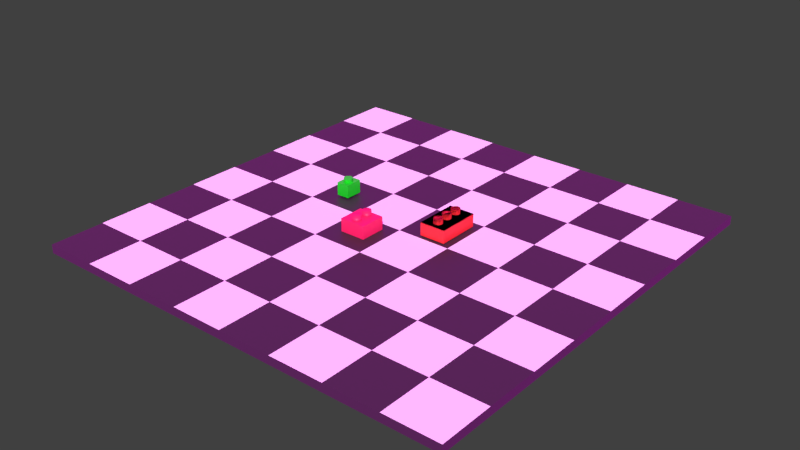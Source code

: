 # Source: lego_blocks.blend  (saved by Blender 3.1.7; exported with 4.5.12 LTS)
import bpy
from mathutils import Matrix  # noqa: F401  (used for matrix-valued properties, if any)

bpy.ops.wm.read_factory_settings(use_empty=True)
scene = bpy.context.scene
scene.name = 'Scene'

# ---- collections
col_collection_1 = bpy.data.collections.new('Collection 1'); scene.collection.children.link(col_collection_1)
col_collection = bpy.data.collections.new('Collection'); scene.collection.children.link(col_collection)
col_collection_001 = bpy.data.collections.new('Collection.001'); scene.collection.children.link(col_collection_001)

# ---- images (referenced by path relative to the original .blend; pixels are not part of the script)
import os
ASSET_DIR = os.environ.get("B2B_ASSET_DIR", "")  # directory of the original .blend (textures are referenced by path, not embedded)
HERE = os.path.dirname(os.path.abspath(__file__))  # packed textures are extracted next to this script under _unpacked/

def load_image(name, relpath, width, height, colorspace="sRGB"):
    """Load a texture the original file referenced (path relative to the .blend, or extracted next to this script)."""
    p = next((c for c in (os.path.join(HERE, relpath), os.path.join(ASSET_DIR, relpath)) if relpath and os.path.exists(c)), "")
    if p:
        img = bpy.data.images.load(p, check_existing=True)
        img.name = name
    else:  # same state as the original file: an image datablock whose file is absent (Cycles renders it pink)
        img = bpy.data.images.new(name, width, height)
        img.source = "FILE"
        img.filepath = "//" + (relpath or name)
    img.colorspace_settings.name = colorspace
    return img
img_environment_hdr = load_image('environment.hdr', 'environment.hdr', 1024, 1024, 'Linear Rec.709')

# ---- materials (node trees are filled in below, after node groups)
mat_material_018 = bpy.data.materials.new('Material.018')
mat_material_018.use_transparent_shadow = False
mat_material_003 = bpy.data.materials.new('Material.003')
mat_material_003.use_transparent_shadow = False
mat_material_002 = bpy.data.materials.new('Material.002')
mat_material_002.use_transparent_shadow = False
mat_2_001 = bpy.data.materials.new('2.001')
mat_2_001.use_transparent_shadow = False

# ---- material node trees
mat_material_018.use_nodes = True; mat_material_018.node_tree.nodes.clear()
_N = mat_material_018.node_tree.nodes; _L = mat_material_018.node_tree.links
n0 = _N.new('ShaderNodeBsdfPrincipled'); n0.name = 'Principled BSDF'; n0.location = (10, 300)
n0.distribution = 'GGX'
n0.subsurface_method = 'RANDOM_WALK_SKIN'
n0.inputs[0].default_value = (0.02772, 0.02772, 0.02772, 1.0)
n0.inputs[3].default_value = 1.45
n0.inputs[27].default_value = (0.0, 0.0, 0.0, 1.0)
n0.inputs[28].default_value = 1.0
n1 = _N.new('ShaderNodeOutputMaterial'); n1.name = 'Material Output'; n1.location = (300, 300)
_L.new(n0.outputs[0], n1.inputs[0])
n1.is_active_output = True
mat_material_003.use_nodes = True; mat_material_003.node_tree.nodes.clear()
_N = mat_material_003.node_tree.nodes; _L = mat_material_003.node_tree.links
n0 = _N.new('ShaderNodeBsdfPrincipled'); n0.name = 'Principled BSDF'; n0.location = (10, 300)
n0.distribution = 'GGX'
n0.subsurface_method = 'RANDOM_WALK_SKIN'
n0.inputs[0].default_value = (0.0, 0.8, 0.005973, 1.0)
n0.inputs[3].default_value = 1.45
n0.inputs[27].default_value = (0.0, 0.0, 0.0, 1.0)
n0.inputs[28].default_value = 1.0
n1 = _N.new('ShaderNodeOutputMaterial'); n1.name = 'Material Output'; n1.location = (300, 300)
_L.new(n0.outputs[0], n1.inputs[0])
n1.is_active_output = True
mat_material_002.use_nodes = True; mat_material_002.node_tree.nodes.clear()
_N = mat_material_002.node_tree.nodes; _L = mat_material_002.node_tree.links
n0 = _N.new('ShaderNodeBsdfPrincipled'); n0.name = 'Principled BSDF'; n0.location = (10, 300)
n0.distribution = 'GGX'
n0.subsurface_method = 'RANDOM_WALK_SKIN'
n0.inputs[0].default_value = (0.8, 0.0207, 0.1043, 1.0)
n0.inputs[3].default_value = 1.45
n0.inputs[27].default_value = (0.0, 0.0, 0.0, 1.0)
n0.inputs[28].default_value = 1.0
n1 = _N.new('ShaderNodeOutputMaterial'); n1.name = 'Material Output'; n1.location = (300, 300)
_L.new(n0.outputs[0], n1.inputs[0])
n1.is_active_output = True
mat_2_001.use_nodes = True; mat_2_001.node_tree.nodes.clear()
_N = mat_2_001.node_tree.nodes; _L = mat_2_001.node_tree.links
n0 = _N.new('ShaderNodeBsdfPrincipled'); n0.name = 'Principled BSDF'; n0.location = (10, 300)
n0.distribution = 'GGX'
n0.subsurface_method = 'RANDOM_WALK_SKIN'
n0.inputs[0].default_value = (0.8, 0.02935, 0.02307, 1.0)
n0.inputs[3].default_value = 1.45
n0.inputs[27].default_value = (0.0, 0.0, 0.0, 1.0)
n0.inputs[28].default_value = 1.0
n1 = _N.new('ShaderNodeOutputMaterial'); n1.name = 'Material Output'; n1.location = (300, 300)
_L.new(n0.outputs[0], n1.inputs[0])
n1.is_active_output = True

# ---- world
world_world = bpy.data.worlds.new('World'); scene.world = world_world
world_world.use_nodes = True; world_world.node_tree.nodes.clear()
_N = world_world.node_tree.nodes; _L = world_world.node_tree.links
n0 = _N.new('ShaderNodeBackground'); n0.name = 'Background'; n0.location = (132, 300)
n1 = _N.new('ShaderNodeOutputWorld'); n1.name = 'World Output'; n1.location = (343, 299)
n2 = _N.new('ShaderNodeMix'); n2.name = 'Mix'; n2.location = (-90, 301)
n2.data_type = 'RGBA'
n2.inputs[7].default_value = (0.05127, 0.05127, 0.05127, 1.0)
n3 = _N.new('ShaderNodeLightPath'); n3.name = 'Light Path'; n3.location = (-312, 302)
n3.width = 143
n4 = _N.new('ShaderNodeTexEnvironment'); n4.name = 'Environment Texture'; n4.location = (-367, 136)
n4.width = 202
n4.image = img_environment_hdr
_L.new(n0.outputs[0], n1.inputs[0])
_L.new(n4.outputs[0], n2.inputs[6])
_L.new(n3.outputs[0], n2.inputs[0])
_L.new(n2.outputs[2], n0.inputs[0])
n1.is_active_output = True
world_world.color = (0.05088, 0.05088, 0.05088)
world_world.use_sun_shadow = False
world_world.sun_shadow_jitter_overblur = 0.0
world_world.cycles.sampling_method = 'MANUAL'

# ---- meshes
me_plane_017 = bpy.data.meshes.new('Plane.017')
me_plane_017.from_pydata([(-1.0, 1.0, 1.984), (1.0, -1.0, 1.984), (-1.0, -0.00298, 1.984), (1.0, -0.00298, 1.984), (-1.0, -0.5015, 1.984), (1.0, -0.5015, 1.984), (1.0, -0.2522, 1.984), (-1.0, -0.2522, 1.984), (-1.0, -0.7507, 1.984), (1.0, -0.7507, 1.984), (1.0, 0.4985, 1.984), (-1.0, 0.4985, 1.984), (-1.0, 0.2478, 1.984), (1.0, 0.2478, 1.984), (1.0, 0.7493, 1.984), (-1.0, 0.7493, 1.984), (0.0, -1.0, 1.984), (0.0, 1.0, 1.984), (0.0, -0.00298, 1.984), (0.0, -0.5015, 1.984), (0.0, -0.2522, 1.984), (0.0, -0.7507, 1.984), (0.0, 0.4985, 1.984), (0.0, 0.2478, 1.984), (0.0, 0.7493, 1.984), (-0.5, 1.0, 1.984), (-0.5, -0.00298, 1.984), (-0.5, -0.5015, 1.984), (-0.5, -0.2522, 1.984), (-0.5, -0.7507, 1.984), (-0.5, 0.4985, 1.984), (-0.5, 0.2478, 1.984), (-0.5, 0.7493, 1.984), (-0.5, -1.0, 1.984), (0.5, -1.0, 1.984), (0.5, 1.0, 1.984), (0.5, -0.00298, 1.984), (0.5, -0.5015, 1.984), (0.5, -0.2522, 1.984), (0.5, -0.7507, 1.984), (0.5, 0.4985, 1.984), (0.5, 0.2478, 1.984), (0.5, 0.7493, 1.984), (0.25, 1.0, 1.984), (0.25, -0.00298, 1.984), (0.25, -0.5015, 1.984), (0.25, -0.2522, 1.984), (0.25, -0.7507, 1.984), (0.25, 0.4985, 1.984), (0.25, 0.2478, 1.984), (0.25, 0.7493, 1.984), (0.25, -1.0, 1.984), (0.75, -1.0, 1.984), (0.75, 1.0, 1.984), (0.75, -0.00298, 1.984), (0.75, -0.5015, 1.984), (0.75, -0.2522, 1.984), (0.75, -0.7507, 1.984), (0.75, 0.4985, 1.984), (0.75, 0.2478, 1.984), (0.75, 0.7493, 1.984), (-0.2443, -1.0, 1.984), (-0.2443, 1.0, 1.984), (-0.2443, -0.00298, 1.984), (-0.2443, -0.5015, 1.984), (-0.2443, -0.2522, 1.984), (-0.2443, -0.7507, 1.984), (-0.2443, 0.4985, 1.984), (-0.2443, 0.2478, 1.984), (-0.2443, 0.7493, 1.984), (-0.75, 1.0, 1.984), (-0.75, -0.00298, 1.984), (-0.75, -0.5015, 1.984), (-0.75, -0.2522, 1.984), (-0.75, -0.7507, 1.984), (-0.75, 0.4985, 1.984), (-0.75, 0.2478, 1.984), (-0.75, 0.7493, 1.984), (-0.75, -1.0, 1.984), (-1.0, -1.0, 0.0), (1.0, -1.0, 0.0), (-1.0, 1.0, 0.0), (1.0, 1.0, 0.0), (-1.0, 1.0, 1.984), (-1.0, -1.0, 1.984), (1.0, -1.0, 1.984), (1.0, 1.0, 1.984), (-1.0, -0.00298, 0.0), (1.0, -0.00298, 0.0), (-1.0, -0.00298, 1.984), (1.0, -0.00298, 1.984), (-1.0, -0.5015, 0.0), (-1.0, -0.5015, 1.984), (1.0, -0.5015, 0.0), (1.0, -0.5015, 1.984), (1.0, -0.2522, 0.0), (1.0, -0.2522, 1.984), (-1.0, -0.2522, 0.0), (-1.0, -0.2522, 1.984), (-1.0, -0.7507, 0.0), (-1.0, -0.7507, 1.984), (1.0, -0.7507, 0.0), (1.0, -0.7507, 1.984), (1.0, 0.4985, 0.0), (1.0, 0.4985, 1.984), (-1.0, 0.4985, 0.0), (-1.0, 0.4985, 1.984), (-1.0, 0.2478, 0.0), (-1.0, 0.2478, 1.984), (1.0, 0.2478, 0.0), (1.0, 0.2478, 1.984), (1.0, 0.7493, 0.0), (1.0, 0.7493, 1.984), (-1.0, 0.7493, 0.0), (-1.0, 0.7493, 1.984), (0.0, -1.0, 0.0), (0.0, 1.0, 0.0), (0.0, -1.0, 1.984), (0.0, 1.0, 1.984), (0.0, -0.00298, 1.984), (0.0, -0.00298, 0.0), (0.0, -0.5015, 0.0), (0.0, -0.5015, 1.984), (0.0, -0.2522, 0.0), (0.0, -0.2522, 1.984), (0.0, -0.7507, 1.984), (0.0, -0.7507, 0.0), (0.0, 0.4985, 1.984), (0.0, 0.4985, 0.0), (0.0, 0.2478, 0.0), (0.0, 0.2478, 1.984), (0.0, 0.7493, 1.984), (0.0, 0.7493, 0.0), (-0.5, 1.0, 0.0), (-0.5, 1.0, 1.984), (-0.5, -0.00298, 1.984), (-0.5, -0.5015, 1.984), (-0.5, -0.2522, 1.984), (-0.5, -0.7507, 1.984), (-0.5, 0.4985, 1.984), (-0.5, 0.2478, 1.984), (-0.5, 0.7493, 1.984), (-0.5, -1.0, 0.0), (-0.5, -1.0, 1.984), (-0.5, -0.00298, 0.0), (-0.5, -0.5015, 0.0), (-0.5, -0.2522, 0.0), (-0.5, -0.7507, 0.0), (-0.5, 0.4985, 0.0), (-0.5, 0.2478, 0.0), (-0.5, 0.7493, 0.0), (0.5, -1.0, 0.0), (0.5, -1.0, 1.984), (0.5, -0.00298, 0.0), (0.5, -0.5015, 0.0), (0.5, -0.2522, 0.0), (0.5, -0.7507, 0.0), (0.5, 0.4985, 0.0), (0.5, 0.2478, 0.0), (0.5, 0.7493, 0.0), (0.5, 1.0, 0.0), (0.5, 1.0, 1.984), (0.5, -0.00298, 1.984), (0.5, -0.5015, 1.984), (0.5, -0.2522, 1.984), (0.5, -0.7507, 1.984), (0.5, 0.4985, 1.984), (0.5, 0.2478, 1.984), (0.5, 0.7493, 1.984), (0.25, 1.0, 0.0), (0.25, 1.0, 1.984), (0.25, -0.00298, 1.984), (0.25, -0.5015, 1.984), (0.25, -0.2522, 1.984), (0.25, -0.7507, 1.984), (0.25, 0.4985, 1.984), (0.25, 0.2478, 1.984), (0.25, 0.7493, 1.984), (0.25, -1.0, 0.0), (0.25, -1.0, 1.984), (0.25, -0.00298, 0.0), (0.25, -0.5015, 0.0), (0.25, -0.2522, 0.0), (0.25, -0.7507, 0.0), (0.25, 0.4985, 0.0), (0.25, 0.2478, 0.0), (0.25, 0.7493, 0.0), (0.75, -1.0, 0.0), (0.75, -1.0, 1.984), (0.75, -0.00298, 0.0), (0.75, -0.5015, 0.0), (0.75, -0.2522, 0.0), (0.75, -0.7507, 0.0), (0.75, 0.4985, 0.0), (0.75, 0.2478, 0.0), (0.75, 0.7493, 0.0), (0.75, 1.0, 0.0), (0.75, 1.0, 1.984), (0.75, -0.00298, 1.984), (0.75, -0.5015, 1.984), (0.75, -0.2522, 1.984), (0.75, -0.7507, 1.984), (0.75, 0.4985, 1.984), (0.75, 0.2478, 1.984), (0.75, 0.7493, 1.984), (-0.2443, -1.0, 0.0), (-0.2443, -1.0, 1.984), (-0.2443, -0.00298, 0.0), (-0.2443, -0.5015, 0.0), (-0.2443, -0.2522, 0.0), (-0.2443, -0.7507, 0.0), (-0.2443, 0.4985, 0.0), (-0.2443, 0.2478, 0.0), (-0.2443, 0.7493, 0.0), (-0.2443, 1.0, 0.0), (-0.2443, 1.0, 1.984), (-0.2443, -0.00298, 1.984), (-0.2443, -0.5015, 1.984), (-0.2443, -0.2522, 1.984), (-0.2443, -0.7507, 1.984), (-0.2443, 0.4985, 1.984), (-0.2443, 0.2478, 1.984), (-0.2443, 0.7493, 1.984), (-0.75, 1.0, 0.0), (-0.75, 1.0, 1.984), (-0.75, -0.00298, 1.984), (-0.75, -0.5015, 1.984), (-0.75, -0.2522, 1.984), (-0.75, -0.7507, 1.984), (-0.75, 0.4985, 1.984), (-0.75, 0.2478, 1.984), (-0.75, 0.7493, 1.984), (-0.75, -1.0, 0.0), (-0.75, -1.0, 1.984), (-0.75, -0.00298, 0.0), (-0.75, -0.5015, 0.0), (-0.75, -0.2522, 0.0), (-0.75, -0.7507, 0.0), (-0.75, 0.4985, 0.0), (-0.75, 0.2478, 0.0), (-0.75, 0.7493, 0.0)], [], [(55, 5, 6, 56), (52, 1, 9, 57), (54, 3, 13, 59), (58, 10, 14, 60), (67, 22, 24, 69), (63, 18, 23, 68), (61, 16, 21, 66), (64, 19, 20, 65), (72, 27, 28, 73), (78, 33, 29, 74), (71, 26, 31, 76), (75, 30, 32, 77), (48, 40, 42, 50), (44, 36, 41, 49), (51, 34, 39, 47), (45, 37, 38, 46), (24, 50, 43, 17), (20, 46, 44, 18), (21, 47, 45, 19), (23, 49, 48, 22), (41, 59, 58, 40), (39, 57, 55, 37), (38, 56, 54, 36), (42, 60, 53, 35), (32, 69, 62, 25), (28, 65, 63, 26), (29, 66, 64, 27), (31, 68, 67, 30), (12, 76, 75, 11), (8, 74, 72, 4), (7, 73, 71, 2), (15, 77, 70, 0), (195, 196, 82, 111), (204, 112, 86, 197), (111, 82, 86, 112), (99, 79, 84, 100), (223, 81, 83, 224), (187, 80, 85, 188), (107, 87, 89, 108), (95, 88, 90, 96), (200, 96, 90, 198), (191, 189, 88, 95), (192, 190, 93, 101), (201, 102, 94, 199), (101, 93, 94, 102), (97, 91, 92, 98), (87, 97, 98, 89), (190, 191, 95, 93), (93, 95, 96, 94), (80, 101, 102, 85), (187, 192, 101, 80), (91, 99, 100, 92), (113, 105, 106, 114), (109, 103, 104, 110), (203, 110, 104, 202), (194, 193, 103, 109), (189, 194, 109, 88), (88, 109, 110, 90), (105, 107, 108, 106), (81, 113, 114, 83), (103, 111, 112, 104), (193, 195, 111, 103), (211, 213, 132, 128), (207, 212, 129, 120), (212, 211, 128, 129), (221, 130, 127, 220), (205, 210, 126, 115), (208, 209, 123, 121), (219, 125, 122, 217), (210, 208, 121, 126), (209, 207, 120, 123), (218, 124, 119, 216), (205, 115, 117, 206), (169, 116, 118, 170), (222, 131, 118, 215), (213, 214, 116, 132), (240, 223, 133, 150), (231, 141, 134, 224), (232, 142, 143, 233), (227, 137, 135, 225), (236, 234, 144, 146), (237, 235, 145, 147), (228, 138, 136, 226), (235, 236, 146, 145), (232, 237, 147, 142), (230, 140, 139, 229), (239, 238, 148, 149), (234, 239, 149, 144), (238, 240, 150, 148), (214, 133, 134, 215), (196, 160, 161, 197), (184, 186, 159, 157), (180, 185, 158, 153), (185, 184, 157, 158), (176, 167, 166, 175), (178, 183, 156, 151), (181, 182, 155, 154), (174, 165, 163, 172), (183, 181, 154, 156), (182, 180, 153, 155), (173, 164, 162, 171), (178, 151, 152, 179), (177, 168, 161, 170), (186, 169, 160, 159), (132, 116, 169, 186), (115, 178, 179, 117), (123, 120, 180, 182), (126, 121, 181, 183), (121, 123, 182, 181), (122, 172, 173, 124), (117, 179, 174, 125), (115, 126, 183, 178), (129, 128, 184, 185), (120, 129, 185, 180), (119, 171, 176, 130), (127, 175, 177, 131), (128, 132, 186, 184), (160, 169, 170, 161), (82, 196, 197, 86), (157, 159, 195, 193), (166, 202, 204, 168), (162, 198, 203, 167), (153, 158, 194, 189), (158, 157, 193, 194), (151, 156, 192, 187), (152, 188, 201, 165), (163, 199, 200, 164), (154, 155, 191, 190), (156, 154, 190, 192), (155, 153, 189, 191), (151, 187, 188, 152), (159, 160, 196, 195), (116, 214, 215, 118), (150, 133, 214, 213), (142, 205, 206, 143), (146, 144, 207, 209), (147, 145, 208, 210), (145, 146, 209, 208), (136, 217, 218, 137), (143, 206, 219, 138), (142, 147, 210, 205), (149, 148, 211, 212), (144, 149, 212, 207), (135, 216, 221, 140), (139, 220, 222, 141), (148, 150, 213, 211), (105, 113, 240, 238), (106, 229, 231, 114), (89, 225, 230, 108), (87, 107, 239, 234), (107, 105, 238, 239), (79, 99, 237, 232), (84, 233, 228, 100), (92, 226, 227, 98), (91, 97, 236, 235), (99, 91, 235, 237), (97, 87, 234, 236), (79, 232, 233, 84), (113, 81, 223, 240), (133, 223, 224, 134)])
me_plane_017.polygons.foreach_set('material_index', [0, 0, 0, 0, 0, 0, 0, 0, 0, 0, 0, 0, 0, 0, 0, 0, 0, 0, 0, 0, 0, 0, 0, 0, 0, 0, 0, 0, 0, 0, 0, 0, 1, 1, 1, 1, 1, 1, 1, 1, 1, 1, 1, 1, 1, 1, 1, 1, 1, 1, 1, 1, 1, 1, 1, 1, 1, 1, 1, 1, 1, 1, 1, 1, 1, 1, 1, 1, 1, 1, 1, 1, 1, 1, 1, 1, 1, 1, 1, 1, 1, 1, 1, 1, 1, 1, 1, 1, 1, 1, 1, 1, 1, 1, 1, 1, 1, 1, 1, 1, 1, 1, 1, 1, 1, 1, 1, 1, 1, 1, 1, 1, 1, 1, 1, 1, 1, 1, 1, 1, 1, 1, 1, 1, 1, 1, 1, 1, 1, 1, 1, 1, 1, 1, 1, 1, 1, 1, 1, 1, 1, 1, 1, 1, 1, 1, 1, 1, 1, 1, 1, 1, 1, 1, 1, 1, 1, 1, 1, 1])
_uv = me_plane_017.uv_layers.new(name='UVMap')
_uv.uv.foreach_set('vector', [0.875, 0.25, 1.0, 0.25, 1.0, 0.375, 0.875, 0.375, 0.875, 0.0, 1.0, 0.0, 1.0, 0.125, 0.875, 0.125, 0.875, 0.5, 1.0, 0.5, 1.0, 0.625, 0.875, 0.625, 0.875, 0.75, 1.0, 0.75, 1.0, 0.875, 0.875, 0.875, 0.375, 0.75, 0.5, 0.75, 0.5, 0.875, 0.375, 0.875, 0.375, 0.5, 0.5, 0.5, 0.5, 0.625, 0.375, 0.625, 0.375, 0.0, 0.5, 0.0, 0.5, 0.125, 0.375, 0.125, 0.375, 0.25, 0.5, 0.25, 0.5, 0.375, 0.375, 0.375, 0.125, 0.25, 0.25, 0.25, 0.25, 0.375, 0.125, 0.375, 0.125, 0.0, 0.25, 0.0, 0.25, 0.125, 0.125, 0.125, 0.125, 0.5, 0.25, 0.5, 0.25, 0.625, 0.125, 0.625, 0.125, 0.75, 0.25, 0.75, 0.25, 0.875, 0.125, 0.875, 0.625, 0.75, 0.75, 0.75, 0.75, 0.875, 0.625, 0.875, 0.625, 0.5, 0.75, 0.5, 0.75, 0.625, 0.625, 0.625, 0.625, 0.0, 0.75, 0.0, 0.75, 0.125, 0.625, 0.125, 0.625, 0.25, 0.75, 0.25, 0.75, 0.375, 0.625, 0.375, 0.5, 0.875, 0.625, 0.875, 0.625, 1.0, 0.5, 1.0, 0.5, 0.375, 0.625, 0.375, 0.625, 0.5, 0.5, 0.5, 0.5, 0.125, 0.625, 0.125, 0.625, 0.25, 0.5, 0.25, 0.5, 0.625, 0.625, 0.625, 0.625, 0.75, 0.5, 0.75, 0.75, 0.625, 0.875, 0.625, 0.875, 0.75, 0.75, 0.75, 0.75, 0.125, 0.875, 0.125, 0.875, 0.25, 0.75, 0.25, 0.75, 0.375, 0.875, 0.375, 0.875, 0.5, 0.75, 0.5, 0.75, 0.875, 0.875, 0.875, 0.875, 1.0, 0.75, 1.0, 0.25, 0.875, 0.375, 0.875, 0.375, 1.0, 0.25, 1.0, 0.25, 0.375, 0.375, 0.375, 0.375, 0.5, 0.25, 0.5, 0.25, 0.125, 0.375, 0.125, 0.375, 0.25, 0.25, 0.25, 0.25, 0.625, 0.375, 0.625, 0.375, 0.75, 0.25, 0.75, 0.0, 0.625, 0.125, 0.625, 0.125, 0.75, 0.0, 0.75, 0.0, 0.125, 0.125, 0.125, 0.125, 0.25, 0.0, 0.25, 0.0, 0.375, 0.125, 0.375, 0.125, 0.5, 0.0, 0.5, 0.0, 0.875, 0.125, 0.875, 0.125, 1.0, 0.0, 1.0, 0.875, 0.875, 0.875, 1.0, 1.0, 1.0, 1.0, 0.875, 0.875, 0.875, 1.0, 0.875, 1.0, 1.0, 0.875, 1.0, 1.0, 0.875, 1.0, 1.0, 1.0, 1.0, 1.0, 0.875, 0.0, 0.125, 0.0, 0.0, 0.0, 0.0, 0.0, 0.125, 0.125, 1.0, 0.0, 1.0, 0.0, 1.0, 0.125, 1.0, 0.875, 0.0, 1.0, 0.0, 1.0, 0.0, 0.875, 0.0, 0.0, 0.625, 0.0, 0.5, 0.0, 0.5, 0.0, 0.625, 1.0, 0.375, 1.0, 0.5, 1.0, 0.5, 1.0, 0.375, 0.875, 0.375, 1.0, 0.375, 1.0, 0.5, 0.875, 0.5, 0.875, 0.375, 0.875, 0.5, 1.0, 0.5, 1.0, 0.375, 0.875, 0.125, 0.875, 0.25, 1.0, 0.25, 1.0, 0.125, 0.875, 0.125, 1.0, 0.125, 1.0, 0.25, 0.875, 0.25, 1.0, 0.125, 1.0, 0.25, 1.0, 0.25, 1.0, 0.125, 0.0, 0.375, 0.0, 0.25, 0.0, 0.25, 0.0, 0.375, 0.0, 0.5, 0.0, 0.375, 0.0, 0.375, 0.0, 0.5, 0.875, 0.25, 0.875, 0.375, 1.0, 0.375, 1.0, 0.25, 1.0, 0.25, 1.0, 0.375, 1.0, 0.375, 1.0, 0.25, 1.0, 0.0, 1.0, 0.125, 1.0, 0.125, 1.0, 0.0, 0.875, 0.0, 0.875, 0.125, 1.0, 0.125, 1.0, 0.0, 0.0, 0.25, 0.0, 0.125, 0.0, 0.125, 0.0, 0.25, 0.0, 0.875, 0.0, 0.75, 0.0, 0.75, 0.0, 0.875, 1.0, 0.625, 1.0, 0.75, 1.0, 0.75, 1.0, 0.625, 0.875, 0.625, 1.0, 0.625, 1.0, 0.75, 0.875, 0.75, 0.875, 0.625, 0.875, 0.75, 1.0, 0.75, 1.0, 0.625, 0.875, 0.5, 0.875, 0.625, 1.0, 0.625, 1.0, 0.5, 1.0, 0.5, 1.0, 0.625, 1.0, 0.625, 1.0, 0.5, 0.0, 0.75, 0.0, 0.625, 0.0, 0.625, 0.0, 0.75, 0.0, 1.0, 0.0, 0.875, 0.0, 0.875, 0.0, 1.0, 1.0, 0.75, 1.0, 0.875, 1.0, 0.875, 1.0, 0.75, 0.875, 0.75, 0.875, 0.875, 1.0, 0.875, 1.0, 0.75, 0.375, 0.75, 0.375, 0.875, 0.5, 0.875, 0.5, 0.75, 0.375, 0.5, 0.375, 0.625, 0.5, 0.625, 0.5, 0.5, 0.375, 0.625, 0.375, 0.75, 0.5, 0.75, 0.5, 0.625, 0.375, 0.625, 0.5, 0.625, 0.5, 0.75, 0.375, 0.75, 0.375, 0.0, 0.375, 0.125, 0.5, 0.125, 0.5, 0.0, 0.375, 0.25, 0.375, 0.375, 0.5, 0.375, 0.5, 0.25, 0.375, 0.125, 0.5, 0.125, 0.5, 0.25, 0.375, 0.25, 0.375, 0.125, 0.375, 0.25, 0.5, 0.25, 0.5, 0.125, 0.375, 0.375, 0.375, 0.5, 0.5, 0.5, 0.5, 0.375, 0.375, 0.375, 0.5, 0.375, 0.5, 0.5, 0.375, 0.5, 0.375, 0.0, 0.5, 0.0, 0.5, 0.0, 0.375, 0.0, 0.625, 1.0, 0.5, 1.0, 0.5, 1.0, 0.625, 1.0, 0.375, 0.875, 0.5, 0.875, 0.5, 1.0, 0.375, 1.0, 0.375, 0.875, 0.375, 1.0, 0.5, 1.0, 0.5, 0.875, 0.125, 0.875, 0.125, 1.0, 0.25, 1.0, 0.25, 0.875, 0.125, 0.875, 0.25, 0.875, 0.25, 1.0, 0.125, 1.0, 0.125, 0.0, 0.25, 0.0, 0.25, 0.0, 0.125, 0.0, 0.125, 0.375, 0.25, 0.375, 0.25, 0.5, 0.125, 0.5, 0.125, 0.375, 0.125, 0.5, 0.25, 0.5, 0.25, 0.375, 0.125, 0.125, 0.125, 0.25, 0.25, 0.25, 0.25, 0.125, 0.125, 0.125, 0.25, 0.125, 0.25, 0.25, 0.125, 0.25, 0.125, 0.25, 0.125, 0.375, 0.25, 0.375, 0.25, 0.25, 0.125, 0.0, 0.125, 0.125, 0.25, 0.125, 0.25, 0.0, 0.125, 0.625, 0.25, 0.625, 0.25, 0.75, 0.125, 0.75, 0.125, 0.625, 0.125, 0.75, 0.25, 0.75, 0.25, 0.625, 0.125, 0.5, 0.125, 0.625, 0.25, 0.625, 0.25, 0.5, 0.125, 0.75, 0.125, 0.875, 0.25, 0.875, 0.25, 0.75, 0.375, 1.0, 0.25, 1.0, 0.25, 1.0, 0.375, 1.0, 0.875, 1.0, 0.75, 1.0, 0.75, 1.0, 0.875, 1.0, 0.625, 0.75, 0.625, 0.875, 0.75, 0.875, 0.75, 0.75, 0.625, 0.5, 0.625, 0.625, 0.75, 0.625, 0.75, 0.5, 0.625, 0.625, 0.625, 0.75, 0.75, 0.75, 0.75, 0.625, 0.625, 0.625, 0.75, 0.625, 0.75, 0.75, 0.625, 0.75, 0.625, 0.0, 0.625, 0.125, 0.75, 0.125, 0.75, 0.0, 0.625, 0.25, 0.625, 0.375, 0.75, 0.375, 0.75, 0.25, 0.625, 0.125, 0.75, 0.125, 0.75, 0.25, 0.625, 0.25, 0.625, 0.125, 0.625, 0.25, 0.75, 0.25, 0.75, 0.125, 0.625, 0.375, 0.625, 0.5, 0.75, 0.5, 0.75, 0.375, 0.625, 0.375, 0.75, 0.375, 0.75, 0.5, 0.625, 0.5, 0.625, 0.0, 0.75, 0.0, 0.75, 0.0, 0.625, 0.0, 0.625, 0.875, 0.75, 0.875, 0.75, 1.0, 0.625, 1.0, 0.625, 0.875, 0.625, 1.0, 0.75, 1.0, 0.75, 0.875, 0.5, 0.875, 0.5, 1.0, 0.625, 1.0, 0.625, 0.875, 0.5, 0.0, 0.625, 0.0, 0.625, 0.0, 0.5, 0.0, 0.5, 0.375, 0.5, 0.5, 0.625, 0.5, 0.625, 0.375, 0.5, 0.125, 0.5, 0.25, 0.625, 0.25, 0.625, 0.125, 0.5, 0.25, 0.5, 0.375, 0.625, 0.375, 0.625, 0.25, 0.5, 0.25, 0.625, 0.25, 0.625, 0.375, 0.5, 0.375, 0.5, 0.0, 0.625, 0.0, 0.625, 0.125, 0.5, 0.125, 0.5, 0.0, 0.5, 0.125, 0.625, 0.125, 0.625, 0.0, 0.5, 0.625, 0.5, 0.75, 0.625, 0.75, 0.625, 0.625, 0.5, 0.5, 0.5, 0.625, 0.625, 0.625, 0.625, 0.5, 0.5, 0.5, 0.625, 0.5, 0.625, 0.625, 0.5, 0.625, 0.5, 0.75, 0.625, 0.75, 0.625, 0.875, 0.5, 0.875, 0.5, 0.75, 0.5, 0.875, 0.625, 0.875, 0.625, 0.75, 0.75, 1.0, 0.625, 1.0, 0.625, 1.0, 0.75, 1.0, 1.0, 1.0, 0.875, 1.0, 0.875, 1.0, 1.0, 1.0, 0.75, 0.75, 0.75, 0.875, 0.875, 0.875, 0.875, 0.75, 0.75, 0.75, 0.875, 0.75, 0.875, 0.875, 0.75, 0.875, 0.75, 0.5, 0.875, 0.5, 0.875, 0.625, 0.75, 0.625, 0.75, 0.5, 0.75, 0.625, 0.875, 0.625, 0.875, 0.5, 0.75, 0.625, 0.75, 0.75, 0.875, 0.75, 0.875, 0.625, 0.75, 0.0, 0.75, 0.125, 0.875, 0.125, 0.875, 0.0, 0.75, 0.0, 0.875, 0.0, 0.875, 0.125, 0.75, 0.125, 0.75, 0.25, 0.875, 0.25, 0.875, 0.375, 0.75, 0.375, 0.75, 0.25, 0.75, 0.375, 0.875, 0.375, 0.875, 0.25, 0.75, 0.125, 0.75, 0.25, 0.875, 0.25, 0.875, 0.125, 0.75, 0.375, 0.75, 0.5, 0.875, 0.5, 0.875, 0.375, 0.75, 0.0, 0.875, 0.0, 0.875, 0.0, 0.75, 0.0, 0.75, 0.875, 0.75, 1.0, 0.875, 1.0, 0.875, 0.875, 0.5, 1.0, 0.375, 1.0, 0.375, 1.0, 0.5, 1.0, 0.25, 0.875, 0.25, 1.0, 0.375, 1.0, 0.375, 0.875, 0.25, 0.0, 0.375, 0.0, 0.375, 0.0, 0.25, 0.0, 0.25, 0.375, 0.25, 0.5, 0.375, 0.5, 0.375, 0.375, 0.25, 0.125, 0.25, 0.25, 0.375, 0.25, 0.375, 0.125, 0.25, 0.25, 0.25, 0.375, 0.375, 0.375, 0.375, 0.25, 0.25, 0.25, 0.375, 0.25, 0.375, 0.375, 0.25, 0.375, 0.25, 0.0, 0.375, 0.0, 0.375, 0.125, 0.25, 0.125, 0.25, 0.0, 0.25, 0.125, 0.375, 0.125, 0.375, 0.0, 0.25, 0.625, 0.25, 0.75, 0.375, 0.75, 0.375, 0.625, 0.25, 0.5, 0.25, 0.625, 0.375, 0.625, 0.375, 0.5, 0.25, 0.5, 0.375, 0.5, 0.375, 0.625, 0.25, 0.625, 0.25, 0.75, 0.375, 0.75, 0.375, 0.875, 0.25, 0.875, 0.25, 0.75, 0.25, 0.875, 0.375, 0.875, 0.375, 0.75, 0.0, 0.75, 0.0, 0.875, 0.125, 0.875, 0.125, 0.75, 0.0, 0.75, 0.125, 0.75, 0.125, 0.875, 0.0, 0.875, 0.0, 0.5, 0.125, 0.5, 0.125, 0.625, 0.0, 0.625, 0.0, 0.5, 0.0, 0.625, 0.125, 0.625, 0.125, 0.5, 0.0, 0.625, 0.0, 0.75, 0.125, 0.75, 0.125, 0.625, 0.0, 0.0, 0.0, 0.125, 0.125, 0.125, 0.125, 0.0, 0.0, 0.0, 0.125, 0.0, 0.125, 0.125, 0.0, 0.125, 0.0, 0.25, 0.125, 0.25, 0.125, 0.375, 0.0, 0.375, 0.0, 0.25, 0.0, 0.375, 0.125, 0.375, 0.125, 0.25, 0.0, 0.125, 0.0, 0.25, 0.125, 0.25, 0.125, 0.125, 0.0, 0.375, 0.0, 0.5, 0.125, 0.5, 0.125, 0.375, 0.0, 0.0, 0.125, 0.0, 0.125, 0.0, 0.0, 0.0, 0.0, 0.875, 0.0, 1.0, 0.125, 1.0, 0.125, 0.875, 0.25, 1.0, 0.125, 1.0, 0.125, 1.0, 0.25, 1.0])
me_plane_017.materials.append(None)
me_plane_017.materials.append(mat_material_018)
me_plane_017.use_remesh_fix_poles = True
me_plane_017.use_remesh_preserve_attributes = False
me_plane_017.update()
me_cube_005 = bpy.data.meshes.new('Cube.005')
me_cube_005.from_pydata([(-1.0, -1.0, -1.0), (-1.0, -1.0, 1.0), (-1.0, 1.0, -1.0), (-1.0, 1.0, 1.0), (1.0, -1.0, -1.0), (1.0, -1.0, 1.0), (1.0, 1.0, -1.0), (1.0, 1.0, 1.0), (0.02219, 0.4291, 0.2494), (0.02219, 0.4291, 1.583), (0.1522, 0.4195, 0.2494), (0.1522, 0.4195, 1.583), (0.2773, 0.3911, 0.2494), (0.2773, 0.3911, 1.583), (0.3926, 0.3449, 0.2494), (0.3926, 0.3449, 1.583), (0.4936, 0.2827, 0.2494), (0.4936, 0.2827, 1.583), (0.5765, 0.2069, 0.2494), (0.5765, 0.2069, 1.583), (0.6381, 0.1205, 0.2494), (0.6381, 0.1205, 1.583), (0.676, 0.02666, 0.2494), (0.676, 0.02666, 1.583), (0.6889, -0.07088, 0.2494), (0.6889, -0.07088, 1.583), (0.676, -0.1684, 0.2494), (0.676, -0.1684, 1.583), (0.6381, -0.2622, 0.2494), (0.6381, -0.2622, 1.583), (0.5765, -0.3487, 0.2494), (0.5765, -0.3487, 1.583), (0.4936, -0.4244, 0.2494), (0.4936, -0.4244, 1.583), (0.3926, -0.4866, 0.2494), (0.3926, -0.4866, 1.583), (0.2773, -0.5328, 0.2494), (0.2773, -0.5328, 1.583), (0.1522, -0.5613, 0.2494), (0.1522, -0.5613, 1.583), (0.02219, -0.5709, 0.2494), (0.02219, -0.5709, 1.583), (-0.1079, -0.5613, 0.2494), (-0.1079, -0.5613, 1.583), (-0.2329, -0.5328, 0.2494), (-0.2329, -0.5328, 1.583), (-0.3482, -0.4866, 0.2494), (-0.3482, -0.4866, 1.583), (-0.4492, -0.4244, 0.2494), (-0.4492, -0.4244, 1.583), (-0.5321, -0.3487, 0.2494), (-0.5321, -0.3487, 1.583), (-0.5937, -0.2622, 0.2494), (-0.5937, -0.2622, 1.583), (-0.6317, -0.1684, 0.2494), (-0.6317, -0.1684, 1.583), (-0.6445, -0.07088, 0.2494), (-0.6445, -0.07088, 1.583), (-0.6317, 0.02666, 0.2494), (-0.6317, 0.02666, 1.583), (-0.5937, 0.1205, 0.2494), (-0.5937, 0.1205, 1.583), (-0.5321, 0.2069, 0.2494), (-0.5321, 0.2069, 1.583), (-0.4492, 0.2827, 0.2494), (-0.4492, 0.2827, 1.583), (-0.3482, 0.3449, 0.2494), (-0.3482, 0.3449, 1.583), (-0.2329, 0.3911, 0.2494), (-0.2329, 0.3911, 1.583), (-0.1079, 0.4195, 0.2494), (-0.1079, 0.4195, 1.583)], [], [(0, 1, 3, 2), (2, 3, 7, 6), (6, 7, 5, 4), (4, 5, 1, 0), (7, 3, 1, 5), (8, 9, 11, 10), (10, 11, 13, 12), (12, 13, 15, 14), (14, 15, 17, 16), (16, 17, 19, 18), (18, 19, 21, 20), (20, 21, 23, 22), (22, 23, 25, 24), (24, 25, 27, 26), (26, 27, 29, 28), (28, 29, 31, 30), (30, 31, 33, 32), (32, 33, 35, 34), (34, 35, 37, 36), (36, 37, 39, 38), (38, 39, 41, 40), (40, 41, 43, 42), (42, 43, 45, 44), (44, 45, 47, 46), (46, 47, 49, 48), (48, 49, 51, 50), (50, 51, 53, 52), (52, 53, 55, 54), (54, 55, 57, 56), (56, 57, 59, 58), (58, 59, 61, 60), (60, 61, 63, 62), (62, 63, 65, 64), (64, 65, 67, 66), (66, 67, 69, 68), (11, 9, 71, 69, 67, 65, 63, 61, 59, 57, 55, 53, 51, 49, 47, 45, 43, 41, 39, 37, 35, 33, 31, 29, 27, 25, 23, 21, 19, 17, 15, 13), (68, 69, 71, 70), (70, 71, 9, 8)])
_uv = me_cube_005.uv_layers.new(name='UVMap')
_uv.uv.foreach_set('vector', [0.375, 0.0, 0.625, 0.0, 0.625, 0.25, 0.375, 0.25, 0.375, 0.25, 0.625, 0.25, 0.625, 0.5, 0.375, 0.5, 0.375, 0.5, 0.625, 0.5, 0.625, 0.75, 0.375, 0.75, 0.375, 0.75, 0.625, 0.75, 0.625, 1.0, 0.375, 1.0, 0.625, 0.5, 0.875, 0.5, 0.875, 0.75, 0.625, 0.75, 1.0, 0.5, 1.0, 1.0, 0.9688, 1.0, 0.9688, 0.5, 0.9688, 0.5, 0.9688, 1.0, 0.9375, 1.0, 0.9375, 0.5, 0.9375, 0.5, 0.9375, 1.0, 0.9062, 1.0, 0.9062, 0.5, 0.9062, 0.5, 0.9062, 1.0, 0.875, 1.0, 0.875, 0.5, 0.875, 0.5, 0.875, 1.0, 0.8438, 1.0, 0.8438, 0.5, 0.8438, 0.5, 0.8438, 1.0, 0.8125, 1.0, 0.8125, 0.5, 0.8125, 0.5, 0.8125, 1.0, 0.7812, 1.0, 0.7812, 0.5, 0.7812, 0.5, 0.7812, 1.0, 0.75, 1.0, 0.75, 0.5, 0.75, 0.5, 0.75, 1.0, 0.7188, 1.0, 0.7188, 0.5, 0.7188, 0.5, 0.7188, 1.0, 0.6875, 1.0, 0.6875, 0.5, 0.6875, 0.5, 0.6875, 1.0, 0.6562, 1.0, 0.6562, 0.5, 0.6562, 0.5, 0.6562, 1.0, 0.625, 1.0, 0.625, 0.5, 0.625, 0.5, 0.625, 1.0, 0.5938, 1.0, 0.5938, 0.5, 0.5938, 0.5, 0.5938, 1.0, 0.5625, 1.0, 0.5625, 0.5, 0.5625, 0.5, 0.5625, 1.0, 0.5312, 1.0, 0.5312, 0.5, 0.5312, 0.5, 0.5312, 1.0, 0.5, 1.0, 0.5, 0.5, 0.5, 0.5, 0.5, 1.0, 0.4688, 1.0, 0.4688, 0.5, 0.4688, 0.5, 0.4688, 1.0, 0.4375, 1.0, 0.4375, 0.5, 0.4375, 0.5, 0.4375, 1.0, 0.4062, 1.0, 0.4062, 0.5, 0.4062, 0.5, 0.4062, 1.0, 0.375, 1.0, 0.375, 0.5, 0.375, 0.5, 0.375, 1.0, 0.3438, 1.0, 0.3438, 0.5, 0.3438, 0.5, 0.3438, 1.0, 0.3125, 1.0, 0.3125, 0.5, 0.3125, 0.5, 0.3125, 1.0, 0.2812, 1.0, 0.2812, 0.5, 0.2812, 0.5, 0.2812, 1.0, 0.25, 1.0, 0.25, 0.5, 0.25, 0.5, 0.25, 1.0, 0.2188, 1.0, 0.2188, 0.5, 0.2188, 0.5, 0.2188, 1.0, 0.1875, 1.0, 0.1875, 0.5, 0.1875, 0.5, 0.1875, 1.0, 0.1562, 1.0, 0.1562, 0.5, 0.1562, 0.5, 0.1562, 1.0, 0.125, 1.0, 0.125, 0.5, 0.125, 0.5, 0.125, 1.0, 0.09375, 1.0, 0.09375, 0.5, 0.09375, 0.5, 0.09375, 1.0, 0.0625, 1.0, 0.0625, 0.5, 0.2968, 0.4854, 0.25, 0.49, 0.2032, 0.4854, 0.1582, 0.4717, 0.1167, 0.4496, 0.08029, 0.4197, 0.05045, 0.3833, 0.02827, 0.3418, 0.01461, 0.2968, 0.01, 0.25, 0.01461, 0.2032, 0.02827, 0.1582, 0.05045, 0.1167, 0.08029, 0.08029, 0.1167, 0.05045, 0.1582, 0.02827, 0.2032, 0.01461, 0.25, 0.01, 0.2968, 0.01461, 0.3418, 0.02827, 0.3833, 0.05045, 0.4197, 0.08029, 0.4496, 0.1167, 0.4717, 0.1582, 0.4854, 0.2032, 0.49, 0.25, 0.4854, 0.2968, 0.4717, 0.3418, 0.4496, 0.3833, 0.4197, 0.4197, 0.3833, 0.4496, 0.3418, 0.4717, 0.0625, 0.5, 0.0625, 1.0, 0.03125, 1.0, 0.03125, 0.5, 0.03125, 0.5, 0.03125, 1.0, 0.0, 1.0, 0.0, 0.5])
me_cube_005.materials.append(mat_material_003)
me_cube_005.use_remesh_fix_poles = True
me_cube_005.use_remesh_preserve_attributes = False
me_cube_005.update()
me_cube_001 = bpy.data.meshes.new('Cube.001')
me_cube_001.from_pydata([(-1.0, -1.0, -1.0), (-1.0, -1.0, 1.0), (-1.0, 1.0, -1.0), (-1.0, 1.0, 1.0), (1.0, -1.0, -1.0), (1.0, -1.0, 1.0), (1.0, 1.0, -1.0), (1.0, 1.0, 1.0), (-0.003872, 0.8599, 0.4043), (0.06116, 0.8535, 0.4043), (-0.003872, 0.8599, 1.738), (-0.0689, 0.8535, 0.4043), (-0.1314, 0.8346, 0.4043), (-0.0689, 0.8535, 1.738), (-0.1314, 0.8346, 1.738), (-0.1891, 0.8038, 1.738), (-0.2396, 0.7623, 1.738), (-0.1891, 0.8038, 0.4043), (-0.2396, 0.7623, 0.4043), (-0.281, 0.7118, 0.4043), (-0.3118, 0.6542, 0.4043), (-0.281, 0.7118, 1.738), (-0.3118, 0.6542, 1.738), (-0.3308, 0.5916, 1.738), (-0.3372, 0.5266, 1.738), (-0.3308, 0.5916, 0.4043), (-0.3372, 0.5266, 0.4043), (-0.3308, 0.4616, 0.4043), (-0.3118, 0.399, 0.4043), (-0.3308, 0.4616, 1.738), (-0.3118, 0.399, 1.738), (-0.281, 0.3414, 1.738), (-0.2396, 0.2909, 1.738), (-0.281, 0.3414, 0.4043), (-0.2396, 0.2909, 0.4043), (-0.1891, 0.2494, 0.4043), (-0.1314, 0.2186, 0.4043), (-0.1891, 0.2494, 1.738), (-0.1314, 0.2186, 1.738), (-0.0689, 0.1997, 1.738), (-0.003872, 0.1933, 1.738), (-0.0689, 0.1997, 0.4043), (-0.003872, 0.1933, 0.4043), (0.06116, 0.1997, 0.4043), (0.1237, 0.2186, 0.4043), (0.06116, 0.1997, 1.738), (0.1237, 0.2186, 1.738), (0.1813, 0.2494, 1.738), (0.2318, 0.2909, 1.738), (0.1813, 0.2494, 0.4043), (0.2318, 0.2909, 0.4043), (0.2733, 0.3414, 0.4043), (0.3041, 0.399, 0.4043), (0.2733, 0.3414, 1.738), (0.3041, 0.399, 1.738), (0.3231, 0.4616, 1.738), (0.3295, 0.5266, 1.738), (0.3231, 0.4616, 0.4043), (0.3295, 0.5266, 0.4043), (0.3231, 0.5916, 0.4043), (0.3041, 0.6542, 0.4043), (0.3231, 0.5916, 1.738), (0.3041, 0.6542, 1.738), (0.2733, 0.7118, 1.738), (0.2318, 0.7623, 1.738), (0.2733, 0.7118, 0.4043), (0.2318, 0.7623, 0.4043), (0.1813, 0.8038, 0.4043), (0.1237, 0.8346, 0.4043), (0.1813, 0.8038, 1.738), (0.1237, 0.8346, 1.738), (0.06116, 0.8535, 1.738), (-0.0448, -0.1208, 0.413), (0.02023, -0.1272, 0.413), (-0.0448, -0.1208, 1.746), (-0.1098, -0.1272, 0.413), (-0.1724, -0.1462, 0.413), (-0.1098, -0.1272, 1.746), (-0.1724, -0.1462, 1.746), (-0.23, -0.177, 1.746), (-0.2805, -0.2185, 1.746), (-0.23, -0.177, 0.413), (-0.2805, -0.2185, 0.413), (-0.322, -0.269, 0.413), (-0.3528, -0.3266, 0.413), (-0.322, -0.269, 1.746), (-0.3528, -0.3266, 1.746), (-0.3717, -0.3891, 1.746), (-0.3781, -0.4542, 1.746), (-0.3717, -0.3891, 0.413), (-0.3781, -0.4542, 0.413), (-0.3717, -0.5192, 0.413), (-0.3528, -0.5817, 0.413), (-0.3717, -0.5192, 1.746), (-0.3528, -0.5817, 1.746), (-0.322, -0.6393, 1.746), (-0.2805, -0.6899, 1.746), (-0.322, -0.6393, 0.413), (-0.2805, -0.6899, 0.413), (-0.23, -0.7313, 0.413), (-0.1724, -0.7621, 0.413), (-0.23, -0.7313, 1.746), (-0.1724, -0.7621, 1.746), (-0.1098, -0.7811, 1.746), (-0.0448, -0.7875, 1.746), (-0.1098, -0.7811, 0.413), (-0.0448, -0.7875, 0.413), (0.02023, -0.7811, 0.413), (0.08276, -0.7621, 0.413), (0.02023, -0.7811, 1.746), (0.08276, -0.7621, 1.746), (0.1404, -0.7313, 1.746), (0.1909, -0.6899, 1.746), (0.1404, -0.7313, 0.413), (0.1909, -0.6899, 0.413), (0.2324, -0.6393, 0.413), (0.2632, -0.5817, 0.413), (0.2324, -0.6393, 1.746), (0.2632, -0.5817, 1.746), (0.2821, -0.5192, 1.746), (0.2885, -0.4542, 1.746), (0.2821, -0.5192, 0.413), (0.2885, -0.4542, 0.413), (0.2821, -0.3891, 0.413), (0.2632, -0.3266, 0.413), (0.2821, -0.3891, 1.746), (0.2632, -0.3266, 1.746), (0.2324, -0.269, 1.746), (0.1909, -0.2185, 1.746), (0.2324, -0.269, 0.413), (0.1909, -0.2185, 0.413), (0.1404, -0.177, 0.413), (0.08276, -0.1462, 0.413), (0.1404, -0.177, 1.746), (0.08276, -0.1462, 1.746), (0.02023, -0.1272, 1.746)], [], [(0, 1, 3, 2), (2, 3, 7, 6), (6, 7, 5, 4), (4, 5, 1, 0), (7, 3, 1, 5), (8, 10, 71, 9), (11, 13, 10, 8), (12, 14, 13, 11), (71, 10, 13, 14, 15, 16, 21, 22, 23, 24, 29, 30, 31, 32, 37, 38, 39, 40, 45, 46, 47, 48, 53, 54, 55, 56, 61, 62, 63, 64, 69, 70), (17, 15, 14, 12), (18, 16, 15, 17), (19, 21, 16, 18), (20, 22, 21, 19), (25, 23, 22, 20), (26, 24, 23, 25), (27, 29, 24, 26), (28, 30, 29, 27), (33, 31, 30, 28), (34, 32, 31, 33), (35, 37, 32, 34), (36, 38, 37, 35), (41, 39, 38, 36), (42, 40, 39, 41), (43, 45, 40, 42), (44, 46, 45, 43), (49, 47, 46, 44), (50, 48, 47, 49), (51, 53, 48, 50), (52, 54, 53, 51), (57, 55, 54, 52), (58, 56, 55, 57), (59, 61, 56, 58), (60, 62, 61, 59), (65, 63, 62, 60), (66, 64, 63, 65), (67, 69, 64, 66), (68, 70, 69, 67), (9, 71, 70, 68), (72, 74, 135, 73), (75, 77, 74, 72), (76, 78, 77, 75), (135, 74, 77, 78, 79, 80, 85, 86, 87, 88, 93, 94, 95, 96, 101, 102, 103, 104, 109, 110, 111, 112, 117, 118, 119, 120, 125, 126, 127, 128, 133, 134), (81, 79, 78, 76), (82, 80, 79, 81), (83, 85, 80, 82), (84, 86, 85, 83), (89, 87, 86, 84), (90, 88, 87, 89), (91, 93, 88, 90), (92, 94, 93, 91), (97, 95, 94, 92), (98, 96, 95, 97), (99, 101, 96, 98), (100, 102, 101, 99), (105, 103, 102, 100), (106, 104, 103, 105), (107, 109, 104, 106), (108, 110, 109, 107), (113, 111, 110, 108), (114, 112, 111, 113), (115, 117, 112, 114), (116, 118, 117, 115), (121, 119, 118, 116), (122, 120, 119, 121), (123, 125, 120, 122), (124, 126, 125, 123), (129, 127, 126, 124), (130, 128, 127, 129), (131, 133, 128, 130), (132, 134, 133, 131), (73, 135, 134, 132)])
me_cube_001.polygons.foreach_set('use_smooth', [0, 0, 0, 0, 0, 1, 1, 1, 1, 1, 1, 1, 1, 1, 1, 1, 1, 1, 1, 1, 1, 1, 1, 1, 1, 1, 1, 1, 1, 1, 1, 1, 1, 1, 1, 1, 1, 1, 1, 1, 1, 1, 1, 1, 1, 1, 1, 1, 1, 1, 1, 1, 1, 1, 1, 1, 1, 1, 1, 1, 1, 1, 1, 1, 1, 1, 1, 1, 1, 1, 1])
_uv = me_cube_001.uv_layers.new(name='UVMap')
_uv.uv.foreach_set('vector', [0.375, 0.0, 0.625, 0.0, 0.625, 0.25, 0.375, 0.25, 0.375, 0.25, 0.625, 0.25, 0.625, 0.5, 0.375, 0.5, 0.375, 0.5, 0.625, 0.5, 0.625, 0.75, 0.375, 0.75, 0.375, 0.75, 0.625, 0.75, 0.625, 1.0, 0.375, 1.0, 0.625, 0.5, 0.875, 0.5, 0.875, 0.75, 0.625, 0.75, 1.0, 0.5, 1.0, 1.0, 0.9688, 1.0, 0.9688, 0.5, 0.03125, 0.5, 0.03125, 1.0, 0.0, 1.0, 0.0, 0.5, 0.0625, 0.5, 0.0625, 1.0, 0.03125, 1.0, 0.03125, 0.5, 0.2968, 0.4854, 0.25, 0.49, 0.2032, 0.4854, 0.1582, 0.4717, 0.1167, 0.4496, 0.08029, 0.4197, 0.05045, 0.3833, 0.02827, 0.3418, 0.01461, 0.2968, 0.01, 0.25, 0.01461, 0.2032, 0.02827, 0.1582, 0.05045, 0.1167, 0.08029, 0.08029, 0.1167, 0.05045, 0.1582, 0.02827, 0.2032, 0.01461, 0.25, 0.01, 0.2968, 0.01461, 0.3418, 0.02827, 0.3833, 0.05045, 0.4197, 0.08029, 0.4496, 0.1167, 0.4717, 0.1582, 0.4854, 0.2032, 0.49, 0.25, 0.4854, 0.2968, 0.4717, 0.3418, 0.4496, 0.3833, 0.4197, 0.4197, 0.3833, 0.4496, 0.3418, 0.4717, 0.09375, 0.5, 0.09375, 1.0, 0.0625, 1.0, 0.0625, 0.5, 0.125, 0.5, 0.125, 1.0, 0.09375, 1.0, 0.09375, 0.5, 0.1562, 0.5, 0.1562, 1.0, 0.125, 1.0, 0.125, 0.5, 0.1875, 0.5, 0.1875, 1.0, 0.1562, 1.0, 0.1562, 0.5, 0.2188, 0.5, 0.2188, 1.0, 0.1875, 1.0, 0.1875, 0.5, 0.25, 0.5, 0.25, 1.0, 0.2188, 1.0, 0.2188, 0.5, 0.2812, 0.5, 0.2812, 1.0, 0.25, 1.0, 0.25, 0.5, 0.3125, 0.5, 0.3125, 1.0, 0.2812, 1.0, 0.2812, 0.5, 0.3438, 0.5, 0.3438, 1.0, 0.3125, 1.0, 0.3125, 0.5, 0.375, 0.5, 0.375, 1.0, 0.3438, 1.0, 0.3438, 0.5, 0.4062, 0.5, 0.4062, 1.0, 0.375, 1.0, 0.375, 0.5, 0.4375, 0.5, 0.4375, 1.0, 0.4062, 1.0, 0.4062, 0.5, 0.4688, 0.5, 0.4688, 1.0, 0.4375, 1.0, 0.4375, 0.5, 0.5, 0.5, 0.5, 1.0, 0.4688, 1.0, 0.4688, 0.5, 0.5312, 0.5, 0.5312, 1.0, 0.5, 1.0, 0.5, 0.5, 0.5625, 0.5, 0.5625, 1.0, 0.5312, 1.0, 0.5312, 0.5, 0.5938, 0.5, 0.5938, 1.0, 0.5625, 1.0, 0.5625, 0.5, 0.625, 0.5, 0.625, 1.0, 0.5938, 1.0, 0.5938, 0.5, 0.6562, 0.5, 0.6562, 1.0, 0.625, 1.0, 0.625, 0.5, 0.6875, 0.5, 0.6875, 1.0, 0.6562, 1.0, 0.6562, 0.5, 0.7188, 0.5, 0.7188, 1.0, 0.6875, 1.0, 0.6875, 0.5, 0.75, 0.5, 0.75, 1.0, 0.7188, 1.0, 0.7188, 0.5, 0.7812, 0.5, 0.7812, 1.0, 0.75, 1.0, 0.75, 0.5, 0.8125, 0.5, 0.8125, 1.0, 0.7812, 1.0, 0.7812, 0.5, 0.8438, 0.5, 0.8438, 1.0, 0.8125, 1.0, 0.8125, 0.5, 0.875, 0.5, 0.875, 1.0, 0.8438, 1.0, 0.8438, 0.5, 0.9062, 0.5, 0.9062, 1.0, 0.875, 1.0, 0.875, 0.5, 0.9375, 0.5, 0.9375, 1.0, 0.9062, 1.0, 0.9062, 0.5, 0.9688, 0.5, 0.9688, 1.0, 0.9375, 1.0, 0.9375, 0.5, 1.0, 0.5, 1.0, 1.0, 0.9688, 1.0, 0.9688, 0.5, 0.03125, 0.5, 0.03125, 1.0, 0.0, 1.0, 0.0, 0.5, 0.0625, 0.5, 0.0625, 1.0, 0.03125, 1.0, 0.03125, 0.5, 0.2968, 0.4854, 0.25, 0.49, 0.2032, 0.4854, 0.1582, 0.4717, 0.1167, 0.4496, 0.08029, 0.4197, 0.05045, 0.3833, 0.02827, 0.3418, 0.01461, 0.2968, 0.01, 0.25, 0.01461, 0.2032, 0.02827, 0.1582, 0.05045, 0.1167, 0.08029, 0.08029, 0.1167, 0.05045, 0.1582, 0.02827, 0.2032, 0.01461, 0.25, 0.01, 0.2968, 0.01461, 0.3418, 0.02827, 0.3833, 0.05045, 0.4197, 0.08029, 0.4496, 0.1167, 0.4717, 0.1582, 0.4854, 0.2032, 0.49, 0.25, 0.4854, 0.2968, 0.4717, 0.3418, 0.4496, 0.3833, 0.4197, 0.4197, 0.3833, 0.4496, 0.3418, 0.4717, 0.09375, 0.5, 0.09375, 1.0, 0.0625, 1.0, 0.0625, 0.5, 0.125, 0.5, 0.125, 1.0, 0.09375, 1.0, 0.09375, 0.5, 0.1562, 0.5, 0.1562, 1.0, 0.125, 1.0, 0.125, 0.5, 0.1875, 0.5, 0.1875, 1.0, 0.1562, 1.0, 0.1562, 0.5, 0.2188, 0.5, 0.2188, 1.0, 0.1875, 1.0, 0.1875, 0.5, 0.25, 0.5, 0.25, 1.0, 0.2188, 1.0, 0.2188, 0.5, 0.2812, 0.5, 0.2812, 1.0, 0.25, 1.0, 0.25, 0.5, 0.3125, 0.5, 0.3125, 1.0, 0.2812, 1.0, 0.2812, 0.5, 0.3438, 0.5, 0.3438, 1.0, 0.3125, 1.0, 0.3125, 0.5, 0.375, 0.5, 0.375, 1.0, 0.3438, 1.0, 0.3438, 0.5, 0.4062, 0.5, 0.4062, 1.0, 0.375, 1.0, 0.375, 0.5, 0.4375, 0.5, 0.4375, 1.0, 0.4062, 1.0, 0.4062, 0.5, 0.4688, 0.5, 0.4688, 1.0, 0.4375, 1.0, 0.4375, 0.5, 0.5, 0.5, 0.5, 1.0, 0.4688, 1.0, 0.4688, 0.5, 0.5312, 0.5, 0.5312, 1.0, 0.5, 1.0, 0.5, 0.5, 0.5625, 0.5, 0.5625, 1.0, 0.5312, 1.0, 0.5312, 0.5, 0.5938, 0.5, 0.5938, 1.0, 0.5625, 1.0, 0.5625, 0.5, 0.625, 0.5, 0.625, 1.0, 0.5938, 1.0, 0.5938, 0.5, 0.6562, 0.5, 0.6562, 1.0, 0.625, 1.0, 0.625, 0.5, 0.6875, 0.5, 0.6875, 1.0, 0.6562, 1.0, 0.6562, 0.5, 0.7188, 0.5, 0.7188, 1.0, 0.6875, 1.0, 0.6875, 0.5, 0.75, 0.5, 0.75, 1.0, 0.7188, 1.0, 0.7188, 0.5, 0.7812, 0.5, 0.7812, 1.0, 0.75, 1.0, 0.75, 0.5, 0.8125, 0.5, 0.8125, 1.0, 0.7812, 1.0, 0.7812, 0.5, 0.8438, 0.5, 0.8438, 1.0, 0.8125, 1.0, 0.8125, 0.5, 0.875, 0.5, 0.875, 1.0, 0.8438, 1.0, 0.8438, 0.5, 0.9062, 0.5, 0.9062, 1.0, 0.875, 1.0, 0.875, 0.5, 0.9375, 0.5, 0.9375, 1.0, 0.9062, 1.0, 0.9062, 0.5, 0.9688, 0.5, 0.9688, 1.0, 0.9375, 1.0, 0.9375, 0.5])
me_cube_001.materials.append(mat_material_002)
me_cube_001.use_remesh_fix_poles = True
me_cube_001.use_remesh_preserve_attributes = False
me_cube_001.update()
me_cube_003 = bpy.data.meshes.new('Cube.003')
me_cube_003.from_pydata([(-1.0, -1.0, -1.0), (-1.0, -1.0, 1.0), (-1.0, 1.0, -1.0), (-1.0, 1.0, 1.0), (1.0, -1.0, -1.0), (1.0, -1.0, 1.0), (1.0, 1.0, -1.0), (1.0, 1.0, 1.0), (-0.01765, 0.7722, 0.4076), (-0.01765, 0.7722, 1.741), (0.04738, 0.7683, 0.4076), (0.04738, 0.7683, 1.741), (0.1099, 0.757, 0.4076), (0.1099, 0.757, 1.741), (0.1675, 0.7385, 0.4076), (0.1675, 0.7385, 1.741), (0.2181, 0.7136, 0.4076), (0.2181, 0.7136, 1.741), (0.2595, 0.6833, 0.4076), (0.2595, 0.6833, 1.741), (0.2903, 0.6487, 0.4076), (0.2903, 0.6487, 1.741), (0.3093, 0.6112, 0.4076), (0.3093, 0.6112, 1.741), (0.3157, 0.5722, 0.4076), (0.3157, 0.5722, 1.741), (0.3093, 0.5332, 0.4076), (0.3093, 0.5332, 1.741), (0.2903, 0.4957, 0.4076), (0.2903, 0.4957, 1.741), (0.2595, 0.4611, 0.4076), (0.2595, 0.4611, 1.741), (0.2181, 0.4308, 0.4076), (0.2181, 0.4308, 1.741), (0.1675, 0.4059, 0.4076), (0.1675, 0.4059, 1.741), (0.1099, 0.3874, 0.4076), (0.1099, 0.3874, 1.741), (0.04738, 0.376, 0.4076), (0.04738, 0.376, 1.741), (-0.01765, 0.3722, 0.4076), (-0.01765, 0.3722, 1.741), (-0.08268, 0.376, 0.4076), (-0.08268, 0.376, 1.741), (-0.1452, 0.3874, 0.4076), (-0.1452, 0.3874, 1.741), (-0.2028, 0.4059, 0.4076), (-0.2028, 0.4059, 1.741), (-0.2534, 0.4308, 0.4076), (-0.2534, 0.4308, 1.741), (-0.2948, 0.4611, 0.4076), (-0.2948, 0.4611, 1.741), (-0.3256, 0.4957, 0.4076), (-0.3256, 0.4957, 1.741), (-0.3446, 0.5332, 0.4076), (-0.3446, 0.5332, 1.741), (-0.351, 0.5722, 0.4076), (-0.351, 0.5722, 1.741), (-0.3446, 0.6112, 0.4076), (-0.3446, 0.6112, 1.741), (-0.3256, 0.6487, 0.4076), (-0.3256, 0.6487, 1.741), (-0.2948, 0.6833, 0.4076), (-0.2948, 0.6833, 1.741), (-0.2534, 0.7136, 0.4076), (-0.2534, 0.7136, 1.741), (-0.2028, 0.7385, 0.4076), (-0.2028, 0.7385, 1.741), (-0.1452, 0.757, 0.4076), (-0.1452, 0.757, 1.741), (-0.08268, 0.7683, 0.4076), (-0.08268, 0.7683, 1.741), (-0.02386, 0.1896, 0.4164), (-0.02386, 0.1896, 1.75), (0.04117, 0.1857, 0.4164), (0.04117, 0.1857, 1.75), (0.1037, 0.1744, 0.4164), (0.1037, 0.1744, 1.75), (0.1613, 0.1559, 0.4164), (0.1613, 0.1559, 1.75), (0.2118, 0.131, 0.4164), (0.2118, 0.131, 1.75), (0.2533, 0.1007, 0.4164), (0.2533, 0.1007, 1.75), (0.2841, 0.06612, 0.4164), (0.2841, 0.06612, 1.75), (0.3031, 0.02861, 0.4164), (0.3031, 0.02861, 1.75), (0.3095, -0.01041, 0.4164), (0.3095, -0.01041, 1.75), (0.3031, -0.04943, 0.4164), (0.3031, -0.04943, 1.75), (0.2841, -0.08695, 0.4164), (0.2841, -0.08695, 1.75), (0.2533, -0.1215, 0.4164), (0.2533, -0.1215, 1.75), (0.2118, -0.1518, 0.4164), (0.2118, -0.1518, 1.75), (0.1613, -0.1767, 0.4164), (0.1613, -0.1767, 1.75), (0.1037, -0.1952, 0.4164), (0.1037, -0.1952, 1.75), (0.04117, -0.2066, 0.4164), (0.04117, -0.2066, 1.75), (-0.02386, -0.2104, 0.4164), (-0.02386, -0.2104, 1.75), (-0.08889, -0.2066, 0.4164), (-0.08889, -0.2066, 1.75), (-0.1514, -0.1952, 0.4164), (-0.1514, -0.1952, 1.75), (-0.209, -0.1767, 0.4164), (-0.209, -0.1767, 1.75), (-0.2596, -0.1518, 0.4164), (-0.2596, -0.1518, 1.75), (-0.301, -0.1215, 0.4164), (-0.301, -0.1215, 1.75), (-0.3318, -0.08695, 0.4164), (-0.3318, -0.08695, 1.75), (-0.3508, -0.04943, 0.4164), (-0.3508, -0.04943, 1.75), (-0.3572, -0.01041, 0.4164), (-0.3572, -0.01041, 1.75), (-0.3508, 0.02861, 0.4164), (-0.3508, 0.02861, 1.75), (-0.3318, 0.06612, 0.4164), (-0.3318, 0.06612, 1.75), (-0.301, 0.1007, 0.4164), (-0.301, 0.1007, 1.75), (-0.2596, 0.131, 0.4164), (-0.2596, 0.131, 1.75), (-0.209, 0.1559, 0.4164), (-0.209, 0.1559, 1.75), (-0.1514, 0.1744, 0.4164), (-0.1514, 0.1744, 1.75), (-0.08889, 0.1857, 0.4164), (-0.08889, 0.1857, 1.75), (-0.002081, -0.4016, 0.4381), (-0.002081, -0.4016, 1.771), (0.06295, -0.4054, 0.4381), (0.06295, -0.4054, 1.771), (0.1255, -0.4168, 0.4381), (0.1255, -0.4168, 1.771), (0.1831, -0.4353, 0.4381), (0.1831, -0.4353, 1.771), (0.2336, -0.4602, 0.4381), (0.2336, -0.4602, 1.771), (0.2751, -0.4905, 0.4381), (0.2751, -0.4905, 1.771), (0.3059, -0.5251, 0.4381), (0.3059, -0.5251, 1.771), (0.3248, -0.5626, 0.4381), (0.3248, -0.5626, 1.771), (0.3313, -0.6016, 0.4381), (0.3313, -0.6016, 1.771), (0.3248, -0.6406, 0.4381), (0.3248, -0.6406, 1.771), (0.3059, -0.6781, 0.4381), (0.3059, -0.6781, 1.771), (0.2751, -0.7127, 0.4381), (0.2751, -0.7127, 1.771), (0.2336, -0.743, 0.4381), (0.2336, -0.743, 1.771), (0.1831, -0.7679, 0.4381), (0.1831, -0.7679, 1.771), (0.1255, -0.7864, 0.4381), (0.1255, -0.7864, 1.771), (0.06295, -0.7977, 0.4381), (0.06295, -0.7977, 1.771), (-0.002081, -0.8016, 0.4381), (-0.002081, -0.8016, 1.771), (-0.06711, -0.7977, 0.4381), (-0.06711, -0.7977, 1.771), (-0.1296, -0.7864, 0.4381), (-0.1296, -0.7864, 1.771), (-0.1873, -0.7679, 0.4381), (-0.1873, -0.7679, 1.771), (-0.2378, -0.743, 0.4381), (-0.2378, -0.743, 1.771), (-0.2792, -0.7127, 0.4381), (-0.2792, -0.7127, 1.771), (-0.31, -0.6781, 0.4381), (-0.31, -0.6781, 1.771), (-0.329, -0.6406, 0.4381), (-0.329, -0.6406, 1.771), (-0.3354, -0.6016, 0.4381), (-0.3354, -0.6016, 1.771), (-0.329, -0.5626, 0.4381), (-0.329, -0.5626, 1.771), (-0.31, -0.5251, 0.4381), (-0.31, -0.5251, 1.771), (-0.2792, -0.4905, 0.4381), (-0.2792, -0.4905, 1.771), (-0.2378, -0.4602, 0.4381), (-0.2378, -0.4602, 1.771), (-0.1873, -0.4353, 0.4381), (-0.1873, -0.4353, 1.771), (-0.1296, -0.4168, 0.4381), (-0.1296, -0.4168, 1.771), (-0.06711, -0.4054, 0.4381), (-0.06711, -0.4054, 1.771)], [], [(0, 1, 3, 2), (2, 3, 7, 6), (6, 7, 5, 4), (4, 5, 1, 0), (7, 3, 1, 5), (8, 9, 11, 10), (10, 11, 13, 12), (12, 13, 15, 14), (14, 15, 17, 16), (16, 17, 19, 18), (18, 19, 21, 20), (20, 21, 23, 22), (22, 23, 25, 24), (24, 25, 27, 26), (26, 27, 29, 28), (28, 29, 31, 30), (30, 31, 33, 32), (32, 33, 35, 34), (34, 35, 37, 36), (36, 37, 39, 38), (38, 39, 41, 40), (40, 41, 43, 42), (42, 43, 45, 44), (44, 45, 47, 46), (46, 47, 49, 48), (48, 49, 51, 50), (50, 51, 53, 52), (52, 53, 55, 54), (54, 55, 57, 56), (56, 57, 59, 58), (58, 59, 61, 60), (60, 61, 63, 62), (62, 63, 65, 64), (64, 65, 67, 66), (66, 67, 69, 68), (11, 9, 71, 69, 67, 65, 63, 61, 59, 57, 55, 53, 51, 49, 47, 45, 43, 41, 39, 37, 35, 33, 31, 29, 27, 25, 23, 21, 19, 17, 15, 13), (68, 69, 71, 70), (70, 71, 9, 8), (72, 73, 75, 74), (74, 75, 77, 76), (76, 77, 79, 78), (78, 79, 81, 80), (80, 81, 83, 82), (82, 83, 85, 84), (84, 85, 87, 86), (86, 87, 89, 88), (88, 89, 91, 90), (90, 91, 93, 92), (92, 93, 95, 94), (94, 95, 97, 96), (96, 97, 99, 98), (98, 99, 101, 100), (100, 101, 103, 102), (102, 103, 105, 104), (104, 105, 107, 106), (106, 107, 109, 108), (108, 109, 111, 110), (110, 111, 113, 112), (112, 113, 115, 114), (114, 115, 117, 116), (116, 117, 119, 118), (118, 119, 121, 120), (120, 121, 123, 122), (122, 123, 125, 124), (124, 125, 127, 126), (126, 127, 129, 128), (128, 129, 131, 130), (130, 131, 133, 132), (75, 73, 135, 133, 131, 129, 127, 125, 123, 121, 119, 117, 115, 113, 111, 109, 107, 105, 103, 101, 99, 97, 95, 93, 91, 89, 87, 85, 83, 81, 79, 77), (132, 133, 135, 134), (134, 135, 73, 72), (136, 137, 139, 138), (138, 139, 141, 140), (140, 141, 143, 142), (142, 143, 145, 144), (144, 145, 147, 146), (146, 147, 149, 148), (148, 149, 151, 150), (150, 151, 153, 152), (152, 153, 155, 154), (154, 155, 157, 156), (156, 157, 159, 158), (158, 159, 161, 160), (160, 161, 163, 162), (162, 163, 165, 164), (164, 165, 167, 166), (166, 167, 169, 168), (168, 169, 171, 170), (170, 171, 173, 172), (172, 173, 175, 174), (174, 175, 177, 176), (176, 177, 179, 178), (178, 179, 181, 180), (180, 181, 183, 182), (182, 183, 185, 184), (184, 185, 187, 186), (186, 187, 189, 188), (188, 189, 191, 190), (190, 191, 193, 192), (192, 193, 195, 194), (194, 195, 197, 196), (139, 137, 199, 197, 195, 193, 191, 189, 187, 185, 183, 181, 179, 177, 175, 173, 171, 169, 167, 165, 163, 161, 159, 157, 155, 153, 151, 149, 147, 145, 143, 141), (196, 197, 199, 198), (198, 199, 137, 136)])
_uv = me_cube_003.uv_layers.new(name='UVMap')
_uv.uv.foreach_set('vector', [0.375, 0.0, 0.625, 0.0, 0.625, 0.25, 0.375, 0.25, 0.375, 0.25, 0.625, 0.25, 0.625, 0.5, 0.375, 0.5, 0.375, 0.5, 0.625, 0.5, 0.625, 0.75, 0.375, 0.75, 0.375, 0.75, 0.625, 0.75, 0.625, 1.0, 0.375, 1.0, 0.625, 0.5, 0.875, 0.5, 0.875, 0.75, 0.625, 0.75, 1.0, 0.5, 1.0, 1.0, 0.9688, 1.0, 0.9688, 0.5, 0.9688, 0.5, 0.9688, 1.0, 0.9375, 1.0, 0.9375, 0.5, 0.9375, 0.5, 0.9375, 1.0, 0.9062, 1.0, 0.9062, 0.5, 0.9062, 0.5, 0.9062, 1.0, 0.875, 1.0, 0.875, 0.5, 0.875, 0.5, 0.875, 1.0, 0.8438, 1.0, 0.8438, 0.5, 0.8438, 0.5, 0.8438, 1.0, 0.8125, 1.0, 0.8125, 0.5, 0.8125, 0.5, 0.8125, 1.0, 0.7812, 1.0, 0.7812, 0.5, 0.7812, 0.5, 0.7812, 1.0, 0.75, 1.0, 0.75, 0.5, 0.75, 0.5, 0.75, 1.0, 0.7188, 1.0, 0.7188, 0.5, 0.7188, 0.5, 0.7188, 1.0, 0.6875, 1.0, 0.6875, 0.5, 0.6875, 0.5, 0.6875, 1.0, 0.6562, 1.0, 0.6562, 0.5, 0.6562, 0.5, 0.6562, 1.0, 0.625, 1.0, 0.625, 0.5, 0.625, 0.5, 0.625, 1.0, 0.5938, 1.0, 0.5938, 0.5, 0.5938, 0.5, 0.5938, 1.0, 0.5625, 1.0, 0.5625, 0.5, 0.5625, 0.5, 0.5625, 1.0, 0.5312, 1.0, 0.5312, 0.5, 0.5312, 0.5, 0.5312, 1.0, 0.5, 1.0, 0.5, 0.5, 0.5, 0.5, 0.5, 1.0, 0.4688, 1.0, 0.4688, 0.5, 0.4688, 0.5, 0.4688, 1.0, 0.4375, 1.0, 0.4375, 0.5, 0.4375, 0.5, 0.4375, 1.0, 0.4062, 1.0, 0.4062, 0.5, 0.4062, 0.5, 0.4062, 1.0, 0.375, 1.0, 0.375, 0.5, 0.375, 0.5, 0.375, 1.0, 0.3438, 1.0, 0.3438, 0.5, 0.3438, 0.5, 0.3438, 1.0, 0.3125, 1.0, 0.3125, 0.5, 0.3125, 0.5, 0.3125, 1.0, 0.2812, 1.0, 0.2812, 0.5, 0.2812, 0.5, 0.2812, 1.0, 0.25, 1.0, 0.25, 0.5, 0.25, 0.5, 0.25, 1.0, 0.2188, 1.0, 0.2188, 0.5, 0.2188, 0.5, 0.2188, 1.0, 0.1875, 1.0, 0.1875, 0.5, 0.1875, 0.5, 0.1875, 1.0, 0.1562, 1.0, 0.1562, 0.5, 0.1562, 0.5, 0.1562, 1.0, 0.125, 1.0, 0.125, 0.5, 0.125, 0.5, 0.125, 1.0, 0.09375, 1.0, 0.09375, 0.5, 0.09375, 0.5, 0.09375, 1.0, 0.0625, 1.0, 0.0625, 0.5, 0.2968, 0.4854, 0.25, 0.49, 0.2032, 0.4854, 0.1582, 0.4717, 0.1167, 0.4496, 0.08029, 0.4197, 0.05045, 0.3833, 0.02827, 0.3418, 0.01461, 0.2968, 0.01, 0.25, 0.01461, 0.2032, 0.02827, 0.1582, 0.05045, 0.1167, 0.08029, 0.08029, 0.1167, 0.05045, 0.1582, 0.02827, 0.2032, 0.01461, 0.25, 0.01, 0.2968, 0.01461, 0.3418, 0.02827, 0.3833, 0.05045, 0.4197, 0.08029, 0.4496, 0.1167, 0.4717, 0.1582, 0.4854, 0.2032, 0.49, 0.25, 0.4854, 0.2968, 0.4717, 0.3418, 0.4496, 0.3833, 0.4197, 0.4197, 0.3833, 0.4496, 0.3418, 0.4717, 0.0625, 0.5, 0.0625, 1.0, 0.03125, 1.0, 0.03125, 0.5, 0.03125, 0.5, 0.03125, 1.0, 0.0, 1.0, 0.0, 0.5, 1.0, 0.5, 1.0, 1.0, 0.9688, 1.0, 0.9688, 0.5, 0.9688, 0.5, 0.9688, 1.0, 0.9375, 1.0, 0.9375, 0.5, 0.9375, 0.5, 0.9375, 1.0, 0.9062, 1.0, 0.9062, 0.5, 0.9062, 0.5, 0.9062, 1.0, 0.875, 1.0, 0.875, 0.5, 0.875, 0.5, 0.875, 1.0, 0.8438, 1.0, 0.8438, 0.5, 0.8438, 0.5, 0.8438, 1.0, 0.8125, 1.0, 0.8125, 0.5, 0.8125, 0.5, 0.8125, 1.0, 0.7812, 1.0, 0.7812, 0.5, 0.7812, 0.5, 0.7812, 1.0, 0.75, 1.0, 0.75, 0.5, 0.75, 0.5, 0.75, 1.0, 0.7188, 1.0, 0.7188, 0.5, 0.7188, 0.5, 0.7188, 1.0, 0.6875, 1.0, 0.6875, 0.5, 0.6875, 0.5, 0.6875, 1.0, 0.6562, 1.0, 0.6562, 0.5, 0.6562, 0.5, 0.6562, 1.0, 0.625, 1.0, 0.625, 0.5, 0.625, 0.5, 0.625, 1.0, 0.5938, 1.0, 0.5938, 0.5, 0.5938, 0.5, 0.5938, 1.0, 0.5625, 1.0, 0.5625, 0.5, 0.5625, 0.5, 0.5625, 1.0, 0.5312, 1.0, 0.5312, 0.5, 0.5312, 0.5, 0.5312, 1.0, 0.5, 1.0, 0.5, 0.5, 0.5, 0.5, 0.5, 1.0, 0.4688, 1.0, 0.4688, 0.5, 0.4688, 0.5, 0.4688, 1.0, 0.4375, 1.0, 0.4375, 0.5, 0.4375, 0.5, 0.4375, 1.0, 0.4062, 1.0, 0.4062, 0.5, 0.4062, 0.5, 0.4062, 1.0, 0.375, 1.0, 0.375, 0.5, 0.375, 0.5, 0.375, 1.0, 0.3438, 1.0, 0.3438, 0.5, 0.3438, 0.5, 0.3438, 1.0, 0.3125, 1.0, 0.3125, 0.5, 0.3125, 0.5, 0.3125, 1.0, 0.2812, 1.0, 0.2812, 0.5, 0.2812, 0.5, 0.2812, 1.0, 0.25, 1.0, 0.25, 0.5, 0.25, 0.5, 0.25, 1.0, 0.2188, 1.0, 0.2188, 0.5, 0.2188, 0.5, 0.2188, 1.0, 0.1875, 1.0, 0.1875, 0.5, 0.1875, 0.5, 0.1875, 1.0, 0.1562, 1.0, 0.1562, 0.5, 0.1562, 0.5, 0.1562, 1.0, 0.125, 1.0, 0.125, 0.5, 0.125, 0.5, 0.125, 1.0, 0.09375, 1.0, 0.09375, 0.5, 0.09375, 0.5, 0.09375, 1.0, 0.0625, 1.0, 0.0625, 0.5, 0.2968, 0.4854, 0.25, 0.49, 0.2032, 0.4854, 0.1582, 0.4717, 0.1167, 0.4496, 0.08029, 0.4197, 0.05045, 0.3833, 0.02827, 0.3418, 0.01461, 0.2968, 0.01, 0.25, 0.01461, 0.2032, 0.02827, 0.1582, 0.05045, 0.1167, 0.08029, 0.08029, 0.1167, 0.05045, 0.1582, 0.02827, 0.2032, 0.01461, 0.25, 0.01, 0.2968, 0.01461, 0.3418, 0.02827, 0.3833, 0.05045, 0.4197, 0.08029, 0.4496, 0.1167, 0.4717, 0.1582, 0.4854, 0.2032, 0.49, 0.25, 0.4854, 0.2968, 0.4717, 0.3418, 0.4496, 0.3833, 0.4197, 0.4197, 0.3833, 0.4496, 0.3418, 0.4717, 0.0625, 0.5, 0.0625, 1.0, 0.03125, 1.0, 0.03125, 0.5, 0.03125, 0.5, 0.03125, 1.0, 0.0, 1.0, 0.0, 0.5, 1.0, 0.5, 1.0, 1.0, 0.9688, 1.0, 0.9688, 0.5, 0.9688, 0.5, 0.9688, 1.0, 0.9375, 1.0, 0.9375, 0.5, 0.9375, 0.5, 0.9375, 1.0, 0.9062, 1.0, 0.9062, 0.5, 0.9062, 0.5, 0.9062, 1.0, 0.875, 1.0, 0.875, 0.5, 0.875, 0.5, 0.875, 1.0, 0.8438, 1.0, 0.8438, 0.5, 0.8438, 0.5, 0.8438, 1.0, 0.8125, 1.0, 0.8125, 0.5, 0.8125, 0.5, 0.8125, 1.0, 0.7812, 1.0, 0.7812, 0.5, 0.7812, 0.5, 0.7812, 1.0, 0.75, 1.0, 0.75, 0.5, 0.75, 0.5, 0.75, 1.0, 0.7188, 1.0, 0.7188, 0.5, 0.7188, 0.5, 0.7188, 1.0, 0.6875, 1.0, 0.6875, 0.5, 0.6875, 0.5, 0.6875, 1.0, 0.6562, 1.0, 0.6562, 0.5, 0.6562, 0.5, 0.6562, 1.0, 0.625, 1.0, 0.625, 0.5, 0.625, 0.5, 0.625, 1.0, 0.5938, 1.0, 0.5938, 0.5, 0.5938, 0.5, 0.5938, 1.0, 0.5625, 1.0, 0.5625, 0.5, 0.5625, 0.5, 0.5625, 1.0, 0.5312, 1.0, 0.5312, 0.5, 0.5312, 0.5, 0.5312, 1.0, 0.5, 1.0, 0.5, 0.5, 0.5, 0.5, 0.5, 1.0, 0.4688, 1.0, 0.4688, 0.5, 0.4688, 0.5, 0.4688, 1.0, 0.4375, 1.0, 0.4375, 0.5, 0.4375, 0.5, 0.4375, 1.0, 0.4062, 1.0, 0.4062, 0.5, 0.4062, 0.5, 0.4062, 1.0, 0.375, 1.0, 0.375, 0.5, 0.375, 0.5, 0.375, 1.0, 0.3438, 1.0, 0.3438, 0.5, 0.3438, 0.5, 0.3438, 1.0, 0.3125, 1.0, 0.3125, 0.5, 0.3125, 0.5, 0.3125, 1.0, 0.2812, 1.0, 0.2812, 0.5, 0.2812, 0.5, 0.2812, 1.0, 0.25, 1.0, 0.25, 0.5, 0.25, 0.5, 0.25, 1.0, 0.2188, 1.0, 0.2188, 0.5, 0.2188, 0.5, 0.2188, 1.0, 0.1875, 1.0, 0.1875, 0.5, 0.1875, 0.5, 0.1875, 1.0, 0.1562, 1.0, 0.1562, 0.5, 0.1562, 0.5, 0.1562, 1.0, 0.125, 1.0, 0.125, 0.5, 0.125, 0.5, 0.125, 1.0, 0.09375, 1.0, 0.09375, 0.5, 0.09375, 0.5, 0.09375, 1.0, 0.0625, 1.0, 0.0625, 0.5, 0.2968, 0.4854, 0.25, 0.49, 0.2032, 0.4854, 0.1582, 0.4717, 0.1167, 0.4496, 0.08029, 0.4197, 0.05045, 0.3833, 0.02827, 0.3418, 0.01461, 0.2968, 0.01, 0.25, 0.01461, 0.2032, 0.02827, 0.1582, 0.05045, 0.1167, 0.08029, 0.08029, 0.1167, 0.05045, 0.1582, 0.02827, 0.2032, 0.01461, 0.25, 0.01, 0.2968, 0.01461, 0.3418, 0.02827, 0.3833, 0.05045, 0.4197, 0.08029, 0.4496, 0.1167, 0.4717, 0.1582, 0.4854, 0.2032, 0.49, 0.25, 0.4854, 0.2968, 0.4717, 0.3418, 0.4496, 0.3833, 0.4197, 0.4197, 0.3833, 0.4496, 0.3418, 0.4717, 0.0625, 0.5, 0.0625, 1.0, 0.03125, 1.0, 0.03125, 0.5, 0.03125, 0.5, 0.03125, 1.0, 0.0, 1.0, 0.0, 0.5])
me_cube_003.materials.append(mat_2_001)
me_cube_003.use_remesh_fix_poles = True
me_cube_003.use_remesh_preserve_attributes = False
me_cube_003.update()

# ---- objects
ob_plane_005 = bpy.data.objects.new('Plane.005', me_plane_017)
ob_green = bpy.data.objects.new('green', me_cube_005)
ob_pink = bpy.data.objects.new('pink', me_cube_001)
ob_red = bpy.data.objects.new('red', me_cube_003)

# ---- transforms, parenting, visibility, modifiers, constraints
ob_plane_005.location = (-7.698, -5.184, -10.17)
ob_plane_005.scale = (50.0, 50.0, 1.0)
ob_green.location = (-27.11, 0.5301, -6.31)
ob_green.scale = (1.5, 2.0, 1.5)
_m = ob_green.modifiers.new('Solidify', 'SOLIDIFY')
_m.thickness = 0.18
ob_pink.location = (-13.58, -10.42, -6.632)
ob_pink.scale = (3.0, 3.0, 1.5)
_m = ob_pink.modifiers.new('Solidify', 'SOLIDIFY')
_m.thickness = 0.1
ob_red.location = (0.1842, 0.5166, -6.544)
ob_red.scale = (3.0, 5.0, 1.5)
_m = ob_red.modifiers.new('Solidify', 'SOLIDIFY')
_m.thickness = 0.1
_m = ob_red.modifiers.new('Solidify.001', 'SOLIDIFY')
_m = ob_red.modifiers.new('Solidify.002', 'SOLIDIFY')
_m = ob_red.modifiers.new('VertexWeightEdit', 'VERTEX_WEIGHT_EDIT')

# ---- collection membership
scene.collection.objects.link(ob_plane_005)
scene.collection.objects.link(ob_green)
col_collection.objects.link(ob_pink)
col_collection_001.objects.link(ob_red)

# ---- scene / render settings (as saved in the file)
scene.frame_start = 0; scene.frame_end = 250; scene.frame_set(10)
scene.render.engine = 'BLENDER_EEVEE_NEXT'
scene.render.resolution_percentage = 50
scene.render.dither_intensity = 0.0
scene.cycles.use_denoising = False
scene.cycles.samples = 128
scene.cycles.sampling_pattern = 'TABULATED_SOBOL'
scene.cycles.use_adaptive_sampling = False
scene.cycles.use_light_tree = False
scene.cycles.blur_glossy = 0.0
scene.cycles.sample_clamp_indirect = 0.0
scene.eevee.gi_cubemap_resolution = '256'
scene.view_settings.view_transform = 'Standard'
bpy.context.view_layer.update()

# ---- added for rendering (the .blend has no active camera and no usable light): camera, sun
cam_auto = bpy.data.cameras.new('AutoCamera')
cam_auto.lens = 50.0
cam_auto.sensor_width = 36.0
cam_auto.clip_end = 2298.61
ob_auto_camera = bpy.data.objects.new('AutoCamera', cam_auto)
scene.collection.objects.link(ob_auto_camera)
ob_auto_camera.location = (123.277, -162.354, 97.7525)
ob_auto_camera.rotation_euler = (1.09748, -7.21219e-08, 0.694738)
scene.camera = ob_auto_camera
light_auto_sun = bpy.data.lights.new('AutoSun', 'SUN')
light_auto_sun.energy = 3.0
light_auto_sun.angle = 0.0523599
ob_auto_sun = bpy.data.objects.new('AutoSun', light_auto_sun)
scene.collection.objects.link(ob_auto_sun)
ob_auto_sun.rotation_euler = (0.872665, 0.174533, 0.523599)
bpy.context.view_layer.update()
